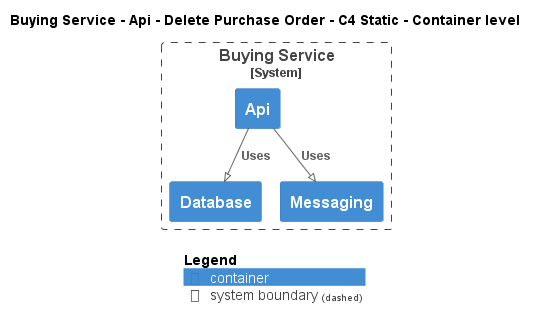

The diagram above was rendered by PlantUML. Its source (embedded in the PNG):
@startuml
!pragma layout smetana
!include ..\..\..\..\..\..\.c4s\C4_Container.puml

AddElementTag("state:new", $bgColor=green, $fontColor=#ffffff, $borderColor=green, $shadowing="False")
AddElementTag("state:changed", $bgColor=orange, $fontColor=#ffffff, $borderColor=orange, $shadowing="False")
AddElementTag("state:removed", $bgColor=red, $fontColor=#ffffff, $borderColor=red, $shadowing="False")

AddRelTag("state:new", $textColor=green, $lineColor=green)
AddRelTag("state:changed", $textColor=orange, $lineColor=orange)
AddRelTag("state:removed", $textColor=red, $lineColor=red)

SHOW_PERSON_PORTRAIT()
LAYOUT_TOP_DOWN()

skinparam linetype polyline

title Buying Service - Api - Delete Purchase Order - C4 Static - Container level


System_Boundary(ECommercePlatform.SoftwareSystems.BuyingService, "Buying Service") {
    Container(ECommercePlatform.SoftwareSystems.BuyingService.Containers.Api, "Api", "", "")
    Container(ECommercePlatform.SoftwareSystems.BuyingService.Containers.Database, "Database", "", "")
    Container(ECommercePlatform.SoftwareSystems.BuyingService.Containers.Messaging, "Messaging", "", "")
}

Rel(ECommercePlatform.SoftwareSystems.BuyingService.Containers.Api, ECommercePlatform.SoftwareSystems.BuyingService.Containers.Database, "Uses")
Rel(ECommercePlatform.SoftwareSystems.BuyingService.Containers.Api, ECommercePlatform.SoftwareSystems.BuyingService.Containers.Messaging, "Uses")


SHOW_LEGEND()
@enduml